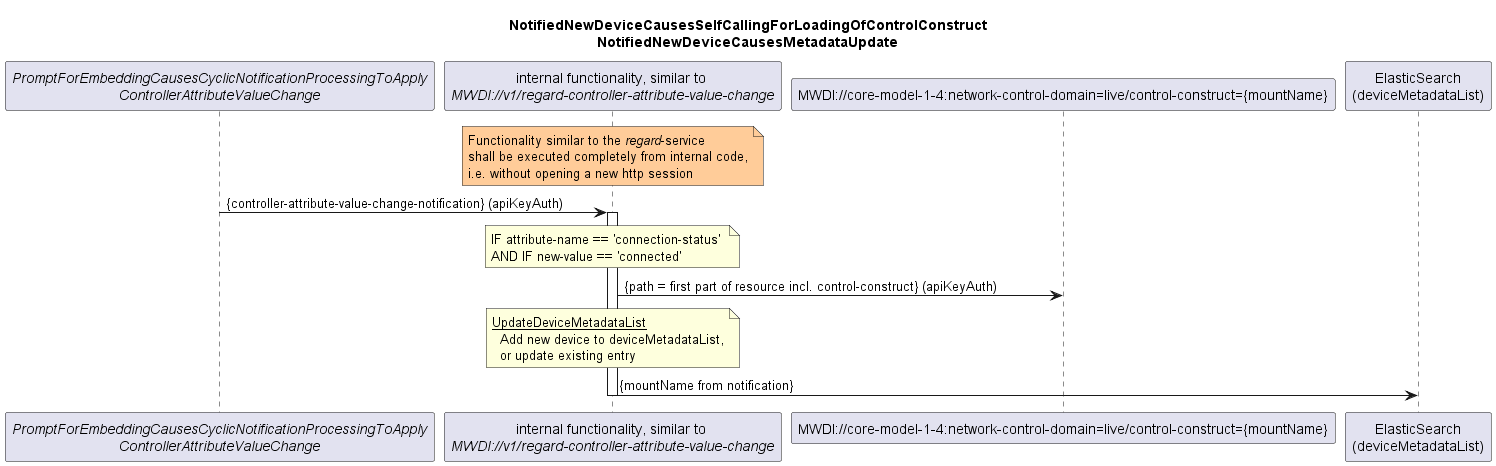

The diagram above was rendered by PlantUML. Its source (embedded in the PNG):
@startuml 020_NotificationBasedDeviceListSyncAddUpdate
skinparam responseMessageBelowArrow true

title  
  NotifiedNewDeviceCausesSelfCallingForLoadingOfControlConstruct
  NotifiedNewDeviceCausesMetadataUpdate
end title

participant "<i>PromptForEmbeddingCausesCyclicNotificationProcessingToApply</i>\n<i>ControllerAttributeValueChange</i>" as init
participant "internal functionality, similar to \n<i>MWDI://v1/regard-controller-attribute-value-change</i>" as regardNewDevice
participant "MWDI://core-model-1-4:network-control-domain=live/control-construct={mountName}" as liveControlConstruct
participant "ElasticSearch\n(deviceMetadataList)" as es

note over regardNewDevice #ffcc99
  Functionality similar to the <i>regard</i>-service
  shall be executed completely from internal code,
  i.e. without opening a new http session
end note

init -> regardNewDevice: {controller-attribute-value-change-notification} (apiKeyAuth)
activate regardNewDevice

note over regardNewDevice
IF attribute-name == 'connection-status' 
AND IF new-value == 'connected'
end note

regardNewDevice -> liveControlConstruct: {path = first part of resource incl. control-construct} (apiKeyAuth)

note over regardNewDevice
  <u>UpdateDeviceMetadataList</u>
    Add new device to deviceMetadataList,
    or update existing entry
end note
regardNewDevice -> es: {mountName from notification}

deactivate regardNewDevice

@enduml